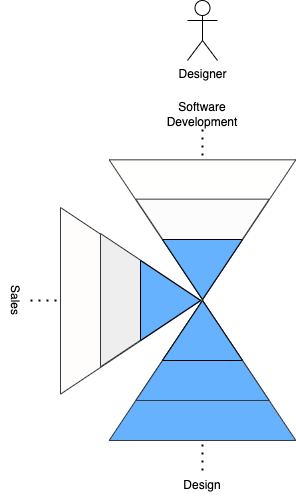

The diagram above was exported from draw.io. Its source (the exported page's mxGraphModel, read from the mxfile embedded in the PNG):
<mxGraphModel dx="1515" dy="650" grid="1" gridSize="10" guides="1" tooltips="1" connect="1" arrows="1" fold="1" page="1" pageScale="1" pageWidth="827" pageHeight="1169" math="0" shadow="0">
  <root>
    <mxCell id="0" />
    <mxCell id="1" parent="0" />
    <mxCell id="m08fKiuPQdwAzjR5jR6g-45" value="" style="group;rotation=-180;fillColor=default;container=0;" parent="1" vertex="1" connectable="0">
      <mxGeometry x="222.99999999999994" y="489" width="269.99" height="170.01" as="geometry" />
    </mxCell>
    <mxCell id="m08fKiuPQdwAzjR5jR6g-51" value="Software Development" style="text;html=1;align=center;verticalAlign=middle;whiteSpace=wrap;rounded=0;" parent="1" vertex="1">
      <mxGeometry x="370" y="459" width="60" height="30" as="geometry" />
    </mxCell>
    <mxCell id="m08fKiuPQdwAzjR5jR6g-52" value="Design" style="text;html=1;align=center;verticalAlign=middle;whiteSpace=wrap;rounded=0;" parent="1" vertex="1">
      <mxGeometry x="370" y="830" width="60" height="30" as="geometry" />
    </mxCell>
    <mxCell id="m08fKiuPQdwAzjR5jR6g-46" value="" style="endArrow=none;dashed=1;html=1;dashPattern=1 3;strokeWidth=2;rounded=0;entryX=1;entryY=0.5;entryDx=0;entryDy=0;" parent="1" target="m08fKiuPQdwAzjR5jR6g-50" edge="1">
      <mxGeometry width="50" height="50" relative="1" as="geometry">
        <mxPoint x="399.99999999999994" y="489" as="sourcePoint" />
        <mxPoint x="399.99999999999994" y="679" as="targetPoint" />
      </mxGeometry>
    </mxCell>
    <mxCell id="m08fKiuPQdwAzjR5jR6g-47" value="" style="group;rotation=-180;fillColor=default;" parent="1" vertex="1" connectable="0">
      <mxGeometry x="222.99999999999994" y="519" width="269.99" height="140" as="geometry" />
    </mxCell>
    <mxCell id="m08fKiuPQdwAzjR5jR6g-48" value="" style="triangle;whiteSpace=wrap;html=1;rotation=-270;fillColor=#FFFFFE;strokeColor=#36393d;" parent="m08fKiuPQdwAzjR5jR6g-47" vertex="1">
      <mxGeometry x="107" y="-23" width="140" height="186.66" as="geometry" />
    </mxCell>
    <mxCell id="m08fKiuPQdwAzjR5jR6g-49" value="" style="triangle;whiteSpace=wrap;html=1;rotation=-270;fillColor=#FCFCFC;strokeColor=#36393d;" parent="m08fKiuPQdwAzjR5jR6g-47" vertex="1">
      <mxGeometry x="127" y="23" width="100" height="133.33" as="geometry" />
    </mxCell>
    <mxCell id="m08fKiuPQdwAzjR5jR6g-50" value="" style="triangle;whiteSpace=wrap;html=1;rotation=-270;fillColor=#66B2FF;" parent="m08fKiuPQdwAzjR5jR6g-47" vertex="1">
      <mxGeometry x="147" y="70" width="60" height="80" as="geometry" />
    </mxCell>
    <mxCell id="m08fKiuPQdwAzjR5jR6g-17" value="" style="endArrow=none;dashed=1;html=1;dashPattern=1 3;strokeWidth=2;rounded=0;entryX=1;entryY=0.5;entryDx=0;entryDy=0;" parent="1" target="m08fKiuPQdwAzjR5jR6g-8" edge="1">
      <mxGeometry width="50" height="50" relative="1" as="geometry">
        <mxPoint x="400" y="830" as="sourcePoint" />
        <mxPoint x="400" y="640" as="targetPoint" />
      </mxGeometry>
    </mxCell>
    <mxCell id="m08fKiuPQdwAzjR5jR6g-11" value="" style="triangle;whiteSpace=wrap;html=1;rotation=-90;fillColor=#66B2FF;strokeColor=#36393d;" parent="1" vertex="1">
      <mxGeometry x="330" y="636.66" width="140" height="186.66" as="geometry" />
    </mxCell>
    <mxCell id="m08fKiuPQdwAzjR5jR6g-10" value="" style="triangle;whiteSpace=wrap;html=1;rotation=-90;fillColor=#66B2FF;strokeColor=#36393d;" parent="1" vertex="1">
      <mxGeometry x="350" y="643.33" width="100" height="133.33" as="geometry" />
    </mxCell>
    <mxCell id="m08fKiuPQdwAzjR5jR6g-8" value="" style="triangle;whiteSpace=wrap;html=1;rotation=-90;fillColor=#66B2FF;" parent="1" vertex="1">
      <mxGeometry x="370" y="650" width="60" height="80" as="geometry" />
    </mxCell>
    <mxCell id="m08fKiuPQdwAzjR5jR6g-75" value="Designer" style="shape=umlActor;verticalLabelPosition=bottom;verticalAlign=top;html=1;outlineConnect=0;" parent="1" vertex="1">
      <mxGeometry x="385" y="360" width="30" height="60" as="geometry" />
    </mxCell>
    <mxCell id="Kzgyj1Ew4HGuMZkhABNa-6" value="" style="group;rotation=90;" vertex="1" connectable="0" parent="1">
      <mxGeometry x="204.99999999999994" y="560" width="186.65999999999997" height="200.01" as="geometry" />
    </mxCell>
    <mxCell id="Kzgyj1Ew4HGuMZkhABNa-1" value="Sales" style="text;html=1;align=center;verticalAlign=middle;whiteSpace=wrap;rounded=0;rotation=90;" vertex="1" parent="Kzgyj1Ew4HGuMZkhABNa-6">
      <mxGeometry x="-22" y="85" width="60" height="30" as="geometry" />
    </mxCell>
    <mxCell id="Kzgyj1Ew4HGuMZkhABNa-2" value="" style="endArrow=none;dashed=1;html=1;dashPattern=1 3;strokeWidth=2;rounded=0;entryX=1;entryY=0.5;entryDx=0;entryDy=0;" edge="1" parent="Kzgyj1Ew4HGuMZkhABNa-6" target="Kzgyj1Ew4HGuMZkhABNa-5">
      <mxGeometry width="50" height="50" relative="1" as="geometry">
        <mxPoint x="23" y="100" as="sourcePoint" />
        <mxPoint x="213" y="100" as="targetPoint" />
      </mxGeometry>
    </mxCell>
    <mxCell id="Kzgyj1Ew4HGuMZkhABNa-3" value="" style="triangle;whiteSpace=wrap;html=1;rotation=0;fillColor=#FEFDFB;strokeColor=#36393d;" vertex="1" parent="Kzgyj1Ew4HGuMZkhABNa-6">
      <mxGeometry x="53" y="7" width="140" height="186.66" as="geometry" />
    </mxCell>
    <mxCell id="Kzgyj1Ew4HGuMZkhABNa-4" value="" style="triangle;whiteSpace=wrap;html=1;rotation=0;fillColor=#eeeeee;strokeColor=#36393d;" vertex="1" parent="Kzgyj1Ew4HGuMZkhABNa-6">
      <mxGeometry x="93" y="33" width="100" height="133.33" as="geometry" />
    </mxCell>
    <mxCell id="Kzgyj1Ew4HGuMZkhABNa-5" value="" style="triangle;whiteSpace=wrap;html=1;rotation=0;fillColor=#66B2FF;" vertex="1" parent="Kzgyj1Ew4HGuMZkhABNa-6">
      <mxGeometry x="133" y="60" width="60" height="80" as="geometry" />
    </mxCell>
  </root>
</mxGraphModel>